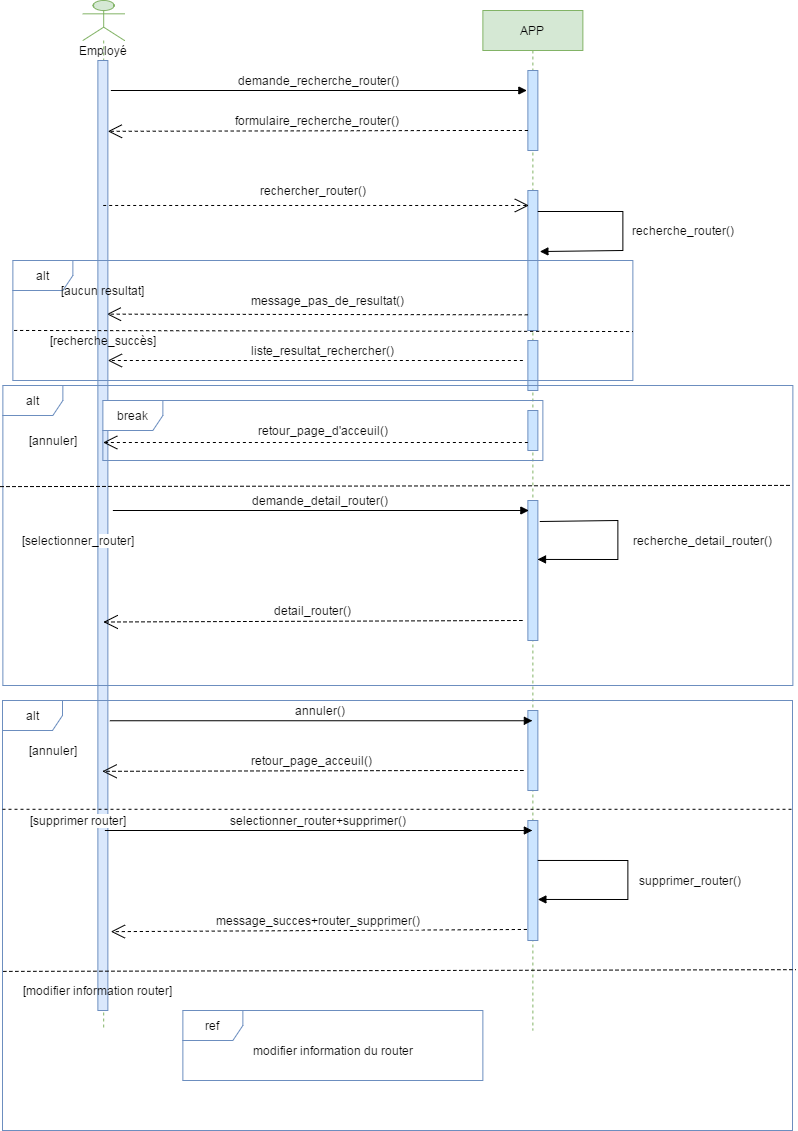

The diagram above was exported from draw.io. Its source (the exported page's mxGraphModel, read from the mxfile embedded in the PNG):
<mxGraphModel dx="1102" dy="619" grid="1" gridSize="10" guides="1" tooltips="1" connect="1" arrows="1" fold="1" page="1" pageScale="1" pageWidth="827" pageHeight="1169" math="0" shadow="0">
  <root>
    <mxCell id="0" />
    <mxCell id="1" parent="0" />
    <mxCell id="YoIiUdy7mscQq68yAFUN-1" value="APP" style="shape=umlLifeline;perimeter=lifelinePerimeter;container=1;collapsible=0;recursiveResize=0;rounded=0;shadow=0;strokeWidth=1;fillColor=#d5e8d4;strokeColor=#82b366;" vertex="1" parent="1">
      <mxGeometry x="499.37" y="130" width="100" height="1020" as="geometry" />
    </mxCell>
    <mxCell id="YoIiUdy7mscQq68yAFUN-2" value="" style="html=1;points=[];perimeter=orthogonalPerimeter;fontSize=12;fillColor=#cce5ff;strokeColor=#6C8EBF;" vertex="1" parent="YoIiUdy7mscQq68yAFUN-1">
      <mxGeometry x="45" y="60" width="10" height="80" as="geometry" />
    </mxCell>
    <mxCell id="YoIiUdy7mscQq68yAFUN-3" value="" style="html=1;points=[];perimeter=orthogonalPerimeter;fontSize=12;fillColor=#cce5ff;strokeColor=#6C8EBF;" vertex="1" parent="YoIiUdy7mscQq68yAFUN-1">
      <mxGeometry x="45" y="180" width="10" height="140" as="geometry" />
    </mxCell>
    <mxCell id="YoIiUdy7mscQq68yAFUN-4" value="" style="verticalAlign=bottom;endArrow=block;shadow=0;strokeWidth=1;fontSize=12;exitX=1;exitY=0.15;exitDx=0;exitDy=0;exitPerimeter=0;entryX=1.2;entryY=0.436;entryDx=0;entryDy=0;entryPerimeter=0;rounded=0;" edge="1" parent="YoIiUdy7mscQq68yAFUN-1" source="YoIiUdy7mscQq68yAFUN-3" target="YoIiUdy7mscQq68yAFUN-3">
      <mxGeometry x="0.0146" y="30" relative="1" as="geometry">
        <mxPoint x="150" y="220" as="sourcePoint" />
        <mxPoint x="180" y="240" as="targetPoint" />
        <Array as="points">
          <mxPoint x="140" y="201" />
          <mxPoint x="140" y="240" />
        </Array>
        <mxPoint as="offset" />
      </mxGeometry>
    </mxCell>
    <mxCell id="YoIiUdy7mscQq68yAFUN-5" value="" style="html=1;points=[];perimeter=orthogonalPerimeter;fontSize=12;fillColor=#cce5ff;strokeColor=#6C8EBF;" vertex="1" parent="YoIiUdy7mscQq68yAFUN-1">
      <mxGeometry x="45" y="490" width="10" height="140" as="geometry" />
    </mxCell>
    <mxCell id="YoIiUdy7mscQq68yAFUN-6" value="" style="html=1;points=[];perimeter=orthogonalPerimeter;fontSize=12;fillColor=#cce5ff;strokeColor=#6C8EBF;" vertex="1" parent="YoIiUdy7mscQq68yAFUN-1">
      <mxGeometry x="45" y="330" width="10" height="50" as="geometry" />
    </mxCell>
    <mxCell id="YoIiUdy7mscQq68yAFUN-7" value="" style="html=1;points=[];perimeter=orthogonalPerimeter;fontSize=12;fillColor=#cce5ff;strokeColor=#6C8EBF;" vertex="1" parent="YoIiUdy7mscQq68yAFUN-1">
      <mxGeometry x="45" y="400" width="10" height="40" as="geometry" />
    </mxCell>
    <mxCell id="YoIiUdy7mscQq68yAFUN-8" value="" style="verticalAlign=bottom;endArrow=block;shadow=0;strokeWidth=1;fontSize=12;rounded=0;exitX=1.2;exitY=0.15;exitDx=0;exitDy=0;exitPerimeter=0;entryX=0.963;entryY=0.421;entryDx=0;entryDy=0;entryPerimeter=0;" edge="1" parent="YoIiUdy7mscQq68yAFUN-1" source="YoIiUdy7mscQq68yAFUN-5" target="YoIiUdy7mscQq68yAFUN-5">
      <mxGeometry x="0.0146" y="30" relative="1" as="geometry">
        <mxPoint x="70" y="510" as="sourcePoint" />
        <mxPoint x="61.629999999999995" y="550" as="targetPoint" />
        <Array as="points">
          <mxPoint x="135" y="510" />
          <mxPoint x="135" y="549" />
        </Array>
        <mxPoint as="offset" />
      </mxGeometry>
    </mxCell>
    <mxCell id="YoIiUdy7mscQq68yAFUN-9" value="" style="html=1;points=[];perimeter=orthogonalPerimeter;fontSize=12;fillColor=#cce5ff;strokeColor=#6C8EBF;" vertex="1" parent="YoIiUdy7mscQq68yAFUN-1">
      <mxGeometry x="45" y="700" width="10" height="80" as="geometry" />
    </mxCell>
    <mxCell id="YoIiUdy7mscQq68yAFUN-10" value="" style="html=1;points=[];perimeter=orthogonalPerimeter;fontSize=12;fillColor=#cce5ff;strokeColor=#6C8EBF;" vertex="1" parent="YoIiUdy7mscQq68yAFUN-1">
      <mxGeometry x="45" y="810" width="10" height="120" as="geometry" />
    </mxCell>
    <mxCell id="YoIiUdy7mscQq68yAFUN-11" value="" style="verticalAlign=bottom;endArrow=block;shadow=0;strokeWidth=1;fontSize=12;exitX=1;exitY=0.333;exitDx=0;exitDy=0;exitPerimeter=0;entryX=1;entryY=0.658;entryDx=0;entryDy=0;entryPerimeter=0;rounded=0;" edge="1" parent="YoIiUdy7mscQq68yAFUN-1" source="YoIiUdy7mscQq68yAFUN-10" target="YoIiUdy7mscQq68yAFUN-10">
      <mxGeometry x="0.0146" y="30" relative="1" as="geometry">
        <mxPoint x="60" y="850" as="sourcePoint" />
        <mxPoint x="62" y="890.04" as="targetPoint" />
        <Array as="points">
          <mxPoint x="145" y="850" />
          <mxPoint x="145" y="889" />
        </Array>
        <mxPoint as="offset" />
      </mxGeometry>
    </mxCell>
    <mxCell id="YoIiUdy7mscQq68yAFUN-12" value="demande_recherche_router()" style="verticalAlign=bottom;endArrow=block;shadow=0;strokeWidth=1;fontSize=12;entryX=-0.1;entryY=0.25;entryDx=0;entryDy=0;entryPerimeter=0;" edge="1" parent="1" target="YoIiUdy7mscQq68yAFUN-2">
      <mxGeometry relative="1" as="geometry">
        <mxPoint x="127.37" y="210" as="sourcePoint" />
        <mxPoint x="509.37" y="204" as="targetPoint" />
      </mxGeometry>
    </mxCell>
    <mxCell id="YoIiUdy7mscQq68yAFUN-13" value="formulaire_recherche_router()" style="verticalAlign=bottom;endArrow=open;shadow=0;strokeWidth=1;fontSize=12;dashed=1;endFill=0;endSize=12;entryX=0.6;entryY=0.127;entryDx=0;entryDy=0;entryPerimeter=0;" edge="1" parent="1" target="YoIiUdy7mscQq68yAFUN-15">
      <mxGeometry relative="1" as="geometry">
        <mxPoint x="544.37" y="250" as="sourcePoint" />
        <mxPoint x="139.37" y="250" as="targetPoint" />
        <Array as="points">
          <mxPoint x="479.37" y="250" />
        </Array>
      </mxGeometry>
    </mxCell>
    <mxCell id="YoIiUdy7mscQq68yAFUN-14" value="" style="endArrow=open;endFill=1;endSize=12;html=1;exitX=0;exitY=0.888;exitDx=0;exitDy=0;exitPerimeter=0;dashed=1;entryX=0.9;entryY=0.267;entryDx=0;entryDy=0;entryPerimeter=0;" edge="1" parent="1" source="YoIiUdy7mscQq68yAFUN-3" target="YoIiUdy7mscQq68yAFUN-16">
      <mxGeometry width="160" relative="1" as="geometry">
        <mxPoint x="538.37" y="380" as="sourcePoint" />
        <mxPoint x="124.37" y="380" as="targetPoint" />
      </mxGeometry>
    </mxCell>
    <mxCell id="YoIiUdy7mscQq68yAFUN-15" value="" style="shape=umlLifeline;participant=umlActor;perimeter=lifelinePerimeter;whiteSpace=wrap;html=1;container=1;collapsible=0;recursiveResize=0;verticalAlign=top;spacingTop=36;outlineConnect=0;fontSize=12;fillColor=#d5e8d4;strokeColor=#82b366;" vertex="1" parent="1">
      <mxGeometry x="99.37" y="120" width="41.63" height="1030" as="geometry" />
    </mxCell>
    <mxCell id="YoIiUdy7mscQq68yAFUN-16" value="" style="html=1;points=[];perimeter=orthogonalPerimeter;fontSize=12;fillColor=#dae8fc;strokeColor=#6C8EBF;" vertex="1" parent="YoIiUdy7mscQq68yAFUN-15">
      <mxGeometry x="15" y="60" width="10" height="950" as="geometry" />
    </mxCell>
    <mxCell id="YoIiUdy7mscQq68yAFUN-17" value="alt" style="shape=umlFrame;whiteSpace=wrap;html=1;strokeColor=#6C8EBF;fontSize=12;" vertex="1" parent="YoIiUdy7mscQq68yAFUN-15">
      <mxGeometry x="-80" y="385" width="790" height="300" as="geometry" />
    </mxCell>
    <mxCell id="YoIiUdy7mscQq68yAFUN-18" value="" style="endArrow=none;endFill=0;endSize=12;html=1;dashed=1;strokeWidth=1;fontSize=12;entryX=0.999;entryY=0.333;entryDx=0;entryDy=0;entryPerimeter=0;exitX=-0.003;exitY=0.337;exitDx=0;exitDy=0;exitPerimeter=0;" edge="1" parent="YoIiUdy7mscQq68yAFUN-15" source="YoIiUdy7mscQq68yAFUN-17" target="YoIiUdy7mscQq68yAFUN-17">
      <mxGeometry width="160" relative="1" as="geometry">
        <mxPoint x="170" y="490" as="sourcePoint" />
        <mxPoint x="330" y="490" as="targetPoint" />
      </mxGeometry>
    </mxCell>
    <mxCell id="YoIiUdy7mscQq68yAFUN-19" value="Employé" style="text;html=1;align=center;verticalAlign=middle;resizable=0;points=[];autosize=1;fontSize=12;" vertex="1" parent="1">
      <mxGeometry x="89.37" y="160" width="60" height="20" as="geometry" />
    </mxCell>
    <mxCell id="YoIiUdy7mscQq68yAFUN-20" value="message_pas_de_resultat()" style="text;html=1;align=center;verticalAlign=middle;resizable=0;points=[];autosize=1;fontSize=12;" vertex="1" parent="1">
      <mxGeometry x="259.37" y="410" width="170" height="20" as="geometry" />
    </mxCell>
    <mxCell id="YoIiUdy7mscQq68yAFUN-21" value="recherche_&lt;span style=&quot;background-color: rgb(255 , 255 , 255)&quot;&gt;router&lt;/span&gt;()" style="text;html=1;align=center;verticalAlign=middle;resizable=0;points=[];autosize=1;fontSize=12;" vertex="1" parent="1">
      <mxGeometry x="639.37" y="340" width="120" height="20" as="geometry" />
    </mxCell>
    <mxCell id="YoIiUdy7mscQq68yAFUN-22" value="" style="endArrow=open;endFill=1;endSize=12;html=1;exitX=0;exitY=0.888;exitDx=0;exitDy=0;exitPerimeter=0;dashed=1;entryX=1.1;entryY=0.492;entryDx=0;entryDy=0;entryPerimeter=0;" edge="1" parent="1">
      <mxGeometry width="160" relative="1" as="geometry">
        <mxPoint x="538.87" y="740" as="sourcePoint" />
        <mxPoint x="119.87" y="741.52" as="targetPoint" />
      </mxGeometry>
    </mxCell>
    <mxCell id="YoIiUdy7mscQq68yAFUN-23" value="detail_&lt;span style=&quot;background-color: rgb(255 , 255 , 255)&quot;&gt;router&lt;/span&gt;()" style="text;html=1;align=center;verticalAlign=middle;resizable=0;points=[];autosize=1;fontSize=12;" vertex="1" parent="1">
      <mxGeometry x="284.37" y="720" width="90" height="20" as="geometry" />
    </mxCell>
    <mxCell id="YoIiUdy7mscQq68yAFUN-24" value="recherche_detail_&lt;span style=&quot;background-color: rgb(255 , 255 , 255)&quot;&gt;router&lt;/span&gt;()" style="text;html=1;align=center;verticalAlign=middle;resizable=0;points=[];autosize=1;fontSize=12;" vertex="1" parent="1">
      <mxGeometry x="644.37" y="650" width="150" height="20" as="geometry" />
    </mxCell>
    <mxCell id="YoIiUdy7mscQq68yAFUN-25" value="" style="endArrow=open;endFill=1;endSize=12;html=1;dashed=1;entryX=0.1;entryY=0.107;entryDx=0;entryDy=0;entryPerimeter=0;" edge="1" parent="1" source="YoIiUdy7mscQq68yAFUN-15" target="YoIiUdy7mscQq68yAFUN-3">
      <mxGeometry width="160" relative="1" as="geometry">
        <mxPoint x="329.37" y="330" as="sourcePoint" />
        <mxPoint x="-89.63" y="331.52" as="targetPoint" />
      </mxGeometry>
    </mxCell>
    <mxCell id="YoIiUdy7mscQq68yAFUN-26" value="rechercher_&lt;span style=&quot;background-color: rgb(255 , 255 , 255)&quot;&gt;router&lt;/span&gt;()" style="text;html=1;align=center;verticalAlign=middle;resizable=0;points=[];autosize=1;fontSize=12;" vertex="1" parent="1">
      <mxGeometry x="269.37" y="300" width="120" height="20" as="geometry" />
    </mxCell>
    <mxCell id="YoIiUdy7mscQq68yAFUN-27" value="" style="endArrow=open;endFill=1;endSize=12;html=1;dashed=1;" edge="1" parent="1" target="YoIiUdy7mscQq68yAFUN-16">
      <mxGeometry width="160" relative="1" as="geometry">
        <mxPoint x="539.37" y="480" as="sourcePoint" />
        <mxPoint x="129.37" y="482" as="targetPoint" />
      </mxGeometry>
    </mxCell>
    <mxCell id="YoIiUdy7mscQq68yAFUN-28" value="liste_resultat_rechercher()" style="text;html=1;align=center;verticalAlign=middle;resizable=0;points=[];autosize=1;fontSize=12;" vertex="1" parent="1">
      <mxGeometry x="259.37" y="460" width="160" height="20" as="geometry" />
    </mxCell>
    <mxCell id="YoIiUdy7mscQq68yAFUN-29" value="alt" style="shape=umlFrame;whiteSpace=wrap;html=1;strokeColor=#6C8EBF;fontSize=12;" vertex="1" parent="1">
      <mxGeometry x="29.370000000000005" y="380" width="620" height="120" as="geometry" />
    </mxCell>
    <mxCell id="YoIiUdy7mscQq68yAFUN-30" value="" style="endArrow=none;endFill=0;endSize=12;html=1;dashed=1;strokeWidth=1;fontSize=12;entryX=1;entryY=0.592;entryDx=0;entryDy=0;entryPerimeter=0;exitX=0.002;exitY=0.583;exitDx=0;exitDy=0;exitPerimeter=0;" edge="1" parent="1" source="YoIiUdy7mscQq68yAFUN-29" target="YoIiUdy7mscQq68yAFUN-29">
      <mxGeometry width="160" relative="1" as="geometry">
        <mxPoint x="9.370000000000005" y="450" as="sourcePoint" />
        <mxPoint x="424.37" y="454.5" as="targetPoint" />
      </mxGeometry>
    </mxCell>
    <mxCell id="YoIiUdy7mscQq68yAFUN-31" value="[aucun resultat]" style="text;html=1;align=center;verticalAlign=middle;resizable=0;points=[];autosize=1;fontSize=12;" vertex="1" parent="1">
      <mxGeometry x="69.37" y="400" width="100" height="20" as="geometry" />
    </mxCell>
    <mxCell id="YoIiUdy7mscQq68yAFUN-32" value="[recherche_succès]" style="text;html=1;align=center;verticalAlign=middle;resizable=0;points=[];autosize=1;fontSize=12;" vertex="1" parent="1">
      <mxGeometry x="59.370000000000005" y="450" width="120" height="20" as="geometry" />
    </mxCell>
    <mxCell id="YoIiUdy7mscQq68yAFUN-33" value="" style="endArrow=open;endFill=1;endSize=12;html=1;exitX=0;exitY=0.8;exitDx=0;exitDy=0;exitPerimeter=0;dashed=1;" edge="1" parent="1" source="YoIiUdy7mscQq68yAFUN-7" target="YoIiUdy7mscQq68yAFUN-15">
      <mxGeometry width="160" relative="1" as="geometry">
        <mxPoint x="538.87" y="560" as="sourcePoint" />
        <mxPoint x="119.87" y="561.52" as="targetPoint" />
      </mxGeometry>
    </mxCell>
    <mxCell id="YoIiUdy7mscQq68yAFUN-34" value="retour_page_d'acceuil()" style="text;html=1;align=center;verticalAlign=middle;resizable=0;points=[];autosize=1;fontSize=12;" vertex="1" parent="1">
      <mxGeometry x="264.37" y="540" width="150" height="20" as="geometry" />
    </mxCell>
    <mxCell id="YoIiUdy7mscQq68yAFUN-35" value="demande_detail_router()" style="verticalAlign=bottom;endArrow=block;shadow=0;strokeWidth=1;fontSize=12;entryX=-0.1;entryY=0.25;entryDx=0;entryDy=0;entryPerimeter=0;" edge="1" parent="1">
      <mxGeometry relative="1" as="geometry">
        <mxPoint x="129.37" y="630" as="sourcePoint" />
        <mxPoint x="545.37" y="630" as="targetPoint" />
      </mxGeometry>
    </mxCell>
    <mxCell id="YoIiUdy7mscQq68yAFUN-36" value="break" style="shape=umlFrame;whiteSpace=wrap;html=1;strokeColor=#6C8EBF;fontSize=12;" vertex="1" parent="1">
      <mxGeometry x="119.37" y="520" width="440" height="60" as="geometry" />
    </mxCell>
    <mxCell id="YoIiUdy7mscQq68yAFUN-37" value="[annuler]" style="text;html=1;align=center;verticalAlign=middle;resizable=0;points=[];autosize=1;fontSize=12;" vertex="1" parent="1">
      <mxGeometry x="39.370000000000005" y="550" width="60" height="20" as="geometry" />
    </mxCell>
    <mxCell id="YoIiUdy7mscQq68yAFUN-38" value="[selectionner_&lt;span style=&quot;background-color: rgb(255 , 255 , 255)&quot;&gt;router&lt;/span&gt;]" style="text;html=1;align=center;verticalAlign=middle;resizable=0;points=[];autosize=1;fontSize=12;" vertex="1" parent="1">
      <mxGeometry x="29.370000000000005" y="650" width="130" height="20" as="geometry" />
    </mxCell>
    <mxCell id="YoIiUdy7mscQq68yAFUN-39" value="annuler()" style="verticalAlign=bottom;endArrow=block;shadow=0;strokeWidth=1;fontSize=12;exitX=1.2;exitY=0.695;exitDx=0;exitDy=0;exitPerimeter=0;" edge="1" parent="1" source="YoIiUdy7mscQq68yAFUN-16" target="YoIiUdy7mscQq68yAFUN-1">
      <mxGeometry relative="1" as="geometry">
        <mxPoint x="129.37" y="840" as="sourcePoint" />
        <mxPoint x="519.37" y="840" as="targetPoint" />
      </mxGeometry>
    </mxCell>
    <mxCell id="YoIiUdy7mscQq68yAFUN-40" value="selectionner_router+supprimer()" style="verticalAlign=bottom;endArrow=block;shadow=0;strokeWidth=1;fontSize=12;" edge="1" parent="1" target="YoIiUdy7mscQq68yAFUN-1">
      <mxGeometry relative="1" as="geometry">
        <mxPoint x="121.37" y="950" as="sourcePoint" />
        <mxPoint x="529.37" y="950" as="targetPoint" />
      </mxGeometry>
    </mxCell>
    <mxCell id="YoIiUdy7mscQq68yAFUN-41" value="message_succes+router_supprimer()" style="verticalAlign=bottom;endArrow=open;shadow=0;strokeWidth=1;fontSize=12;dashed=1;endFill=0;endSize=12;entryX=1.3;entryY=0.917;entryDx=0;entryDy=0;entryPerimeter=0;exitX=-0.1;exitY=0.908;exitDx=0;exitDy=0;exitPerimeter=0;" edge="1" parent="1" source="YoIiUdy7mscQq68yAFUN-10" target="YoIiUdy7mscQq68yAFUN-16">
      <mxGeometry relative="1" as="geometry">
        <mxPoint x="339.37" y="1000" as="sourcePoint" />
        <mxPoint x="-81.63" y="1000.81" as="targetPoint" />
        <Array as="points" />
      </mxGeometry>
    </mxCell>
    <mxCell id="YoIiUdy7mscQq68yAFUN-42" value="retour_page_acceuil()" style="verticalAlign=bottom;endArrow=open;shadow=0;strokeWidth=1;fontSize=12;dashed=1;endFill=0;endSize=12;entryX=0.6;entryY=0.127;entryDx=0;entryDy=0;entryPerimeter=0;" edge="1" parent="1">
      <mxGeometry relative="1" as="geometry">
        <mxPoint x="539.87" y="890" as="sourcePoint" />
        <mxPoint x="118.87" y="890.81" as="targetPoint" />
        <Array as="points">
          <mxPoint x="474.87" y="890" />
        </Array>
      </mxGeometry>
    </mxCell>
    <mxCell id="YoIiUdy7mscQq68yAFUN-43" value="supprimer_&lt;span style=&quot;background-color: rgb(255 , 255 , 255)&quot;&gt;router&lt;/span&gt;()" style="text;html=1;align=center;verticalAlign=middle;resizable=0;points=[];autosize=1;fontSize=12;" vertex="1" parent="1">
      <mxGeometry x="646" y="990" width="120" height="20" as="geometry" />
    </mxCell>
    <mxCell id="YoIiUdy7mscQq68yAFUN-44" value="alt" style="shape=umlFrame;whiteSpace=wrap;html=1;strokeColor=#6C8EBF;fontSize=12;" vertex="1" parent="1">
      <mxGeometry x="19" y="820" width="790" height="430" as="geometry" />
    </mxCell>
    <mxCell id="YoIiUdy7mscQq68yAFUN-45" value="" style="endArrow=none;endFill=0;endSize=12;html=1;dashed=1;strokeWidth=1;fontSize=12;entryX=1.004;entryY=0.626;entryDx=0;entryDy=0;entryPerimeter=0;exitX=0.001;exitY=0.63;exitDx=0;exitDy=0;exitPerimeter=0;" edge="1" parent="1" source="YoIiUdy7mscQq68yAFUN-44" target="YoIiUdy7mscQq68yAFUN-44">
      <mxGeometry width="160" relative="1" as="geometry">
        <mxPoint x="269.37" y="1100" as="sourcePoint" />
        <mxPoint x="429.37" y="1100" as="targetPoint" />
      </mxGeometry>
    </mxCell>
    <mxCell id="YoIiUdy7mscQq68yAFUN-46" value="" style="endArrow=none;endFill=0;endSize=12;html=1;dashed=1;strokeWidth=1;fontSize=12;entryX=0.999;entryY=0.253;entryDx=0;entryDy=0;entryPerimeter=0;exitX=0;exitY=0.253;exitDx=0;exitDy=0;exitPerimeter=0;" edge="1" parent="1" source="YoIiUdy7mscQq68yAFUN-44" target="YoIiUdy7mscQq68yAFUN-44">
      <mxGeometry width="160" relative="1" as="geometry">
        <mxPoint x="259.37" y="920" as="sourcePoint" />
        <mxPoint x="419.37" y="920" as="targetPoint" />
      </mxGeometry>
    </mxCell>
    <mxCell id="YoIiUdy7mscQq68yAFUN-47" value="ref" style="shape=umlFrame;whiteSpace=wrap;html=1;strokeColor=#6C8EBF;fontSize=12;" vertex="1" parent="1">
      <mxGeometry x="199.37" y="1130" width="300" height="70" as="geometry" />
    </mxCell>
    <mxCell id="YoIiUdy7mscQq68yAFUN-48" value="modifier information du&amp;nbsp;&lt;span style=&quot;background-color: rgb(255 , 255 , 255)&quot;&gt;router&lt;/span&gt;" style="text;html=1;align=center;verticalAlign=middle;resizable=0;points=[];autosize=1;fontSize=12;" vertex="1" parent="1">
      <mxGeometry x="259.37" y="1160" width="180" height="20" as="geometry" />
    </mxCell>
    <mxCell id="YoIiUdy7mscQq68yAFUN-49" value="[annuler]" style="text;html=1;align=center;verticalAlign=middle;resizable=0;points=[];autosize=1;fontSize=12;" vertex="1" parent="1">
      <mxGeometry x="39.370000000000005" y="860" width="60" height="20" as="geometry" />
    </mxCell>
    <mxCell id="YoIiUdy7mscQq68yAFUN-50" value="[supprimer&amp;nbsp;&lt;span style=&quot;background-color: rgb(255 , 255 , 255)&quot;&gt;router&lt;/span&gt;]" style="text;html=1;align=center;verticalAlign=middle;resizable=0;points=[];autosize=1;fontSize=12;" vertex="1" parent="1">
      <mxGeometry x="39.370000000000005" y="930" width="110" height="20" as="geometry" />
    </mxCell>
    <mxCell id="YoIiUdy7mscQq68yAFUN-51" value="[modifier information&amp;nbsp;&lt;span style=&quot;background-color: rgb(255 , 255 , 255)&quot;&gt;router&lt;/span&gt;]" style="text;html=1;align=center;verticalAlign=middle;resizable=0;points=[];autosize=1;fontSize=12;" vertex="1" parent="1">
      <mxGeometry x="34.370000000000005" y="1100" width="160" height="20" as="geometry" />
    </mxCell>
  </root>
</mxGraphModel>